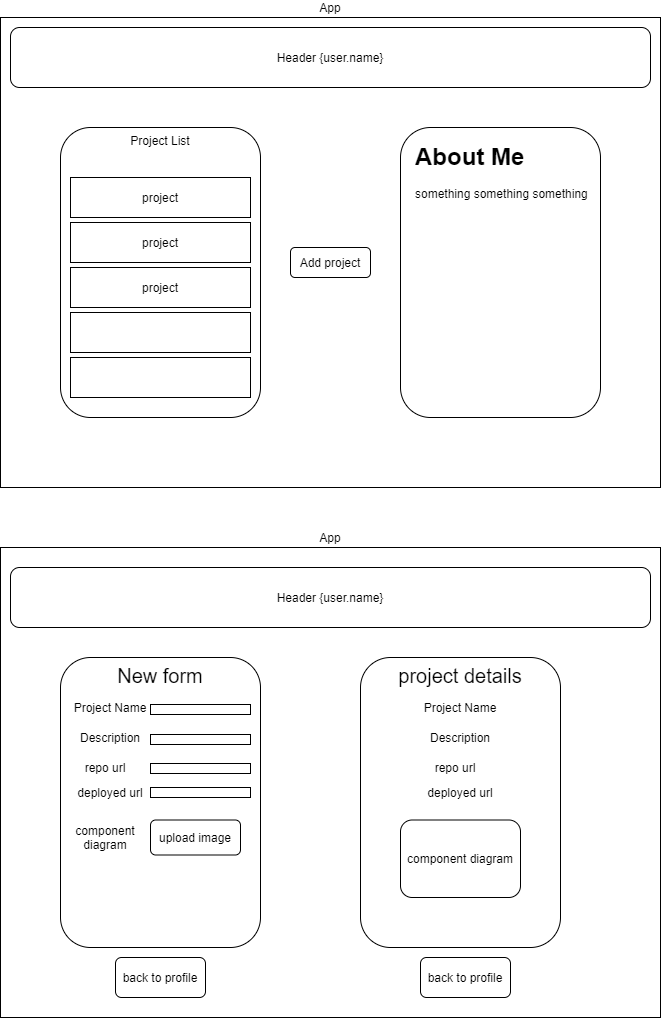

The diagram above was exported from draw.io. Its source (the exported page's mxGraphModel, read from the mxfile embedded in the PNG):
<mxGraphModel dx="726" dy="523" grid="1" gridSize="10" guides="1" tooltips="1" connect="1" arrows="1" fold="1" page="1" pageScale="1" pageWidth="850" pageHeight="1100" math="0" shadow="0">
  <root>
    <mxCell id="0" />
    <mxCell id="1" parent="0" />
    <mxCell id="2" value="App" style="rounded=0;whiteSpace=wrap;html=1;verticalAlign=bottom;labelPosition=center;verticalLabelPosition=top;align=center;" vertex="1" parent="1">
      <mxGeometry x="50" y="50" width="660" height="470" as="geometry" />
    </mxCell>
    <mxCell id="3" value="Header {user.name}" style="rounded=1;whiteSpace=wrap;html=1;" vertex="1" parent="1">
      <mxGeometry x="60" y="60" width="640" height="60" as="geometry" />
    </mxCell>
    <mxCell id="4" value="Project List" style="rounded=1;whiteSpace=wrap;html=1;verticalAlign=top;" vertex="1" parent="1">
      <mxGeometry x="110" y="160" width="200" height="290" as="geometry" />
    </mxCell>
    <mxCell id="5" value="project" style="rounded=0;whiteSpace=wrap;html=1;" vertex="1" parent="1">
      <mxGeometry x="120" y="210" width="180" height="40" as="geometry" />
    </mxCell>
    <mxCell id="6" value="project" style="rounded=0;whiteSpace=wrap;html=1;" vertex="1" parent="1">
      <mxGeometry x="120" y="300" width="180" height="40" as="geometry" />
    </mxCell>
    <mxCell id="7" value="project" style="rounded=0;whiteSpace=wrap;html=1;" vertex="1" parent="1">
      <mxGeometry x="120" y="255" width="180" height="40" as="geometry" />
    </mxCell>
    <mxCell id="8" value="" style="rounded=0;whiteSpace=wrap;html=1;" vertex="1" parent="1">
      <mxGeometry x="120" y="390" width="180" height="40" as="geometry" />
    </mxCell>
    <mxCell id="9" value="" style="rounded=0;whiteSpace=wrap;html=1;" vertex="1" parent="1">
      <mxGeometry x="120" y="345" width="180" height="40" as="geometry" />
    </mxCell>
    <mxCell id="12" value="" style="rounded=1;whiteSpace=wrap;html=1;verticalAlign=top;" vertex="1" parent="1">
      <mxGeometry x="450" y="160" width="200" height="290" as="geometry" />
    </mxCell>
    <mxCell id="13" value="&lt;h1&gt;About Me&lt;/h1&gt;&lt;div&gt;something something something&lt;/div&gt;" style="text;html=1;strokeColor=none;fillColor=none;spacing=5;spacingTop=-20;whiteSpace=wrap;overflow=hidden;rounded=0;" vertex="1" parent="1">
      <mxGeometry x="460" y="170" width="190" height="120" as="geometry" />
    </mxCell>
    <mxCell id="16" value="App" style="rounded=0;whiteSpace=wrap;html=1;verticalAlign=bottom;labelPosition=center;verticalLabelPosition=top;align=center;" vertex="1" parent="1">
      <mxGeometry x="50" y="580" width="660" height="470" as="geometry" />
    </mxCell>
    <mxCell id="18" value="&lt;font style=&quot;font-size: 20px&quot;&gt;New form&lt;/font&gt;" style="rounded=1;whiteSpace=wrap;html=1;verticalAlign=top;" vertex="1" parent="1">
      <mxGeometry x="110" y="690" width="200" height="290" as="geometry" />
    </mxCell>
    <mxCell id="20" value="Header {user.name}" style="rounded=1;whiteSpace=wrap;html=1;" vertex="1" parent="1">
      <mxGeometry x="60" y="600" width="640" height="60" as="geometry" />
    </mxCell>
    <mxCell id="23" value="&lt;font style=&quot;font-size: 20px&quot;&gt;project details&lt;/font&gt;" style="rounded=1;whiteSpace=wrap;html=1;verticalAlign=top;" vertex="1" parent="1">
      <mxGeometry x="410" y="690" width="200" height="290" as="geometry" />
    </mxCell>
    <mxCell id="24" value="Project Name" style="text;html=1;strokeColor=none;fillColor=none;align=center;verticalAlign=middle;whiteSpace=wrap;rounded=0;" vertex="1" parent="1">
      <mxGeometry x="120" y="730" width="80" height="20" as="geometry" />
    </mxCell>
    <mxCell id="26" value="Description" style="text;html=1;strokeColor=none;fillColor=none;align=center;verticalAlign=middle;whiteSpace=wrap;rounded=0;" vertex="1" parent="1">
      <mxGeometry x="120" y="760" width="80" height="20" as="geometry" />
    </mxCell>
    <mxCell id="27" value="" style="rounded=0;whiteSpace=wrap;html=1;" vertex="1" parent="1">
      <mxGeometry x="200" y="737" width="100" height="10" as="geometry" />
    </mxCell>
    <mxCell id="29" value="" style="rounded=0;whiteSpace=wrap;html=1;" vertex="1" parent="1">
      <mxGeometry x="200" y="767" width="100" height="10" as="geometry" />
    </mxCell>
    <mxCell id="30" value="repo url" style="text;html=1;strokeColor=none;fillColor=none;align=center;verticalAlign=middle;whiteSpace=wrap;rounded=0;" vertex="1" parent="1">
      <mxGeometry x="120" y="790" width="70" height="20" as="geometry" />
    </mxCell>
    <mxCell id="31" value="" style="rounded=0;whiteSpace=wrap;html=1;" vertex="1" parent="1">
      <mxGeometry x="200" y="820" width="100" height="10" as="geometry" />
    </mxCell>
    <mxCell id="32" value="" style="rounded=0;whiteSpace=wrap;html=1;" vertex="1" parent="1">
      <mxGeometry x="200" y="796" width="100" height="10" as="geometry" />
    </mxCell>
    <mxCell id="33" value="deployed url" style="text;html=1;strokeColor=none;fillColor=none;align=center;verticalAlign=middle;whiteSpace=wrap;rounded=0;" vertex="1" parent="1">
      <mxGeometry x="120" y="815" width="80" height="20" as="geometry" />
    </mxCell>
    <mxCell id="35" value="component diagram" style="text;html=1;strokeColor=none;fillColor=none;align=center;verticalAlign=middle;whiteSpace=wrap;rounded=0;" vertex="1" parent="1">
      <mxGeometry x="135" y="860" width="40" height="20" as="geometry" />
    </mxCell>
    <mxCell id="36" value="upload image" style="rounded=1;whiteSpace=wrap;html=1;" vertex="1" parent="1">
      <mxGeometry x="200" y="852.5" width="90" height="35" as="geometry" />
    </mxCell>
    <mxCell id="41" value="Project Name" style="text;html=1;strokeColor=none;fillColor=none;align=center;verticalAlign=middle;whiteSpace=wrap;rounded=0;" vertex="1" parent="1">
      <mxGeometry x="470" y="730" width="80" height="20" as="geometry" />
    </mxCell>
    <mxCell id="42" value="Description" style="text;html=1;strokeColor=none;fillColor=none;align=center;verticalAlign=middle;whiteSpace=wrap;rounded=0;" vertex="1" parent="1">
      <mxGeometry x="470" y="760" width="80" height="20" as="geometry" />
    </mxCell>
    <mxCell id="43" value="repo url" style="text;html=1;strokeColor=none;fillColor=none;align=center;verticalAlign=middle;whiteSpace=wrap;rounded=0;" vertex="1" parent="1">
      <mxGeometry x="470" y="790" width="70" height="20" as="geometry" />
    </mxCell>
    <mxCell id="44" value="deployed url" style="text;html=1;strokeColor=none;fillColor=none;align=center;verticalAlign=middle;whiteSpace=wrap;rounded=0;" vertex="1" parent="1">
      <mxGeometry x="470" y="815" width="80" height="20" as="geometry" />
    </mxCell>
    <mxCell id="45" value="component diagram" style="rounded=1;whiteSpace=wrap;html=1;" vertex="1" parent="1">
      <mxGeometry x="450" y="852.5" width="120" height="77.5" as="geometry" />
    </mxCell>
    <mxCell id="46" value="Add project" style="rounded=1;whiteSpace=wrap;html=1;" vertex="1" parent="1">
      <mxGeometry x="340" y="280" width="80" height="30" as="geometry" />
    </mxCell>
    <mxCell id="47" value="back to profile" style="rounded=1;whiteSpace=wrap;html=1;" vertex="1" parent="1">
      <mxGeometry x="470" y="990" width="90" height="40" as="geometry" />
    </mxCell>
    <mxCell id="49" value="back to profile" style="rounded=1;whiteSpace=wrap;html=1;" vertex="1" parent="1">
      <mxGeometry x="165" y="990" width="90" height="40" as="geometry" />
    </mxCell>
  </root>
</mxGraphModel>